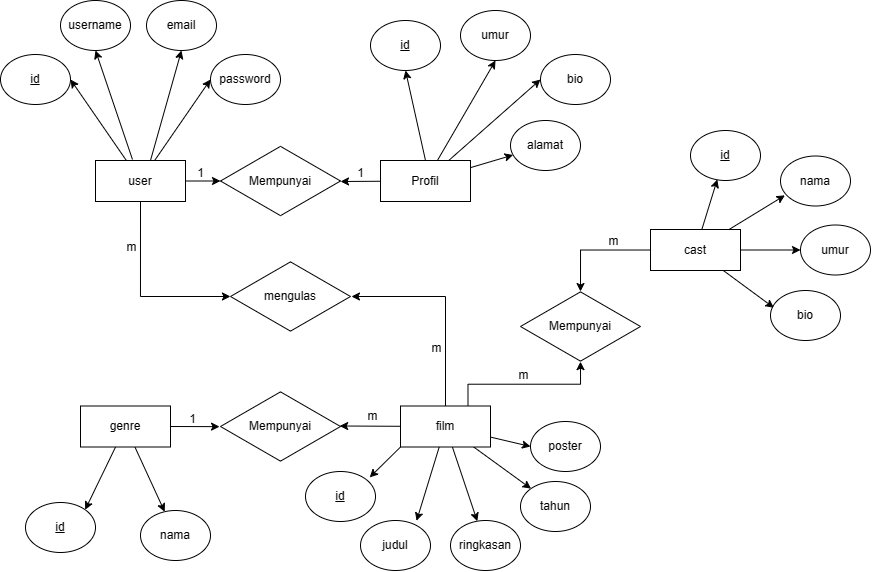

The diagram above was exported from draw.io. Its source (the exported page's mxGraphModel, read from the mxfile embedded in the PNG):
<mxGraphModel dx="607" dy="360" grid="1" gridSize="10" guides="1" tooltips="1" connect="1" arrows="1" fold="1" page="1" pageScale="1" pageWidth="1100" pageHeight="850" background="none" math="0" shadow="0">
  <root>
    <mxCell id="0" />
    <mxCell id="1" parent="0" />
    <mxCell id="E-dFDEdAAMjFOuXM6xXf-29" style="edgeStyle=none;rounded=0;orthogonalLoop=1;jettySize=auto;html=1;entryX=1;entryY=0.5;entryDx=0;entryDy=0;" edge="1" parent="1" source="E-dFDEdAAMjFOuXM6xXf-24" target="E-dFDEdAAMjFOuXM6xXf-25">
      <mxGeometry relative="1" as="geometry" />
    </mxCell>
    <mxCell id="E-dFDEdAAMjFOuXM6xXf-30" style="edgeStyle=none;rounded=0;orthogonalLoop=1;jettySize=auto;html=1;exitX=0.411;exitY=-0.024;exitDx=0;exitDy=0;entryX=0.5;entryY=1;entryDx=0;entryDy=0;exitPerimeter=0;" edge="1" parent="1" source="E-dFDEdAAMjFOuXM6xXf-24" target="E-dFDEdAAMjFOuXM6xXf-26">
      <mxGeometry relative="1" as="geometry" />
    </mxCell>
    <mxCell id="E-dFDEdAAMjFOuXM6xXf-31" style="edgeStyle=none;rounded=0;orthogonalLoop=1;jettySize=auto;html=1;exitX=0.611;exitY=0;exitDx=0;exitDy=0;entryX=0.5;entryY=1;entryDx=0;entryDy=0;exitPerimeter=0;" edge="1" parent="1" source="E-dFDEdAAMjFOuXM6xXf-24" target="E-dFDEdAAMjFOuXM6xXf-27">
      <mxGeometry relative="1" as="geometry" />
    </mxCell>
    <mxCell id="E-dFDEdAAMjFOuXM6xXf-32" style="edgeStyle=none;rounded=0;orthogonalLoop=1;jettySize=auto;html=1;entryX=0;entryY=0.5;entryDx=0;entryDy=0;" edge="1" parent="1" source="E-dFDEdAAMjFOuXM6xXf-24" target="E-dFDEdAAMjFOuXM6xXf-28">
      <mxGeometry relative="1" as="geometry" />
    </mxCell>
    <mxCell id="E-dFDEdAAMjFOuXM6xXf-46" style="edgeStyle=none;rounded=0;orthogonalLoop=1;jettySize=auto;html=1;" edge="1" parent="1" source="E-dFDEdAAMjFOuXM6xXf-24">
      <mxGeometry relative="1" as="geometry">
        <mxPoint x="230" y="230.5" as="targetPoint" />
      </mxGeometry>
    </mxCell>
    <mxCell id="E-dFDEdAAMjFOuXM6xXf-24" value="user" style="rounded=0;whiteSpace=wrap;html=1;" vertex="1" parent="1">
      <mxGeometry x="105" y="210" width="90" height="41" as="geometry" />
    </mxCell>
    <mxCell id="E-dFDEdAAMjFOuXM6xXf-25" value="&lt;u&gt;id&lt;/u&gt;" style="ellipse;whiteSpace=wrap;html=1;" vertex="1" parent="1">
      <mxGeometry x="10" y="104" width="70" height="50" as="geometry" />
    </mxCell>
    <mxCell id="E-dFDEdAAMjFOuXM6xXf-26" value="username" style="ellipse;whiteSpace=wrap;html=1;" vertex="1" parent="1">
      <mxGeometry x="70" y="50" width="70" height="50" as="geometry" />
    </mxCell>
    <mxCell id="E-dFDEdAAMjFOuXM6xXf-27" value="email" style="ellipse;whiteSpace=wrap;html=1;" vertex="1" parent="1">
      <mxGeometry x="156" y="50" width="70" height="50" as="geometry" />
    </mxCell>
    <mxCell id="E-dFDEdAAMjFOuXM6xXf-28" value="password" style="ellipse;whiteSpace=wrap;html=1;" vertex="1" parent="1">
      <mxGeometry x="220" y="104" width="70" height="50" as="geometry" />
    </mxCell>
    <mxCell id="E-dFDEdAAMjFOuXM6xXf-39" style="edgeStyle=none;rounded=0;orthogonalLoop=1;jettySize=auto;html=1;exitX=0.5;exitY=0;exitDx=0;exitDy=0;entryX=0.5;entryY=1;entryDx=0;entryDy=0;" edge="1" parent="1" source="E-dFDEdAAMjFOuXM6xXf-33" target="E-dFDEdAAMjFOuXM6xXf-34">
      <mxGeometry relative="1" as="geometry" />
    </mxCell>
    <mxCell id="E-dFDEdAAMjFOuXM6xXf-40" style="edgeStyle=none;rounded=0;orthogonalLoop=1;jettySize=auto;html=1;entryX=0.5;entryY=1;entryDx=0;entryDy=0;" edge="1" parent="1" source="E-dFDEdAAMjFOuXM6xXf-33" target="E-dFDEdAAMjFOuXM6xXf-35">
      <mxGeometry relative="1" as="geometry" />
    </mxCell>
    <mxCell id="E-dFDEdAAMjFOuXM6xXf-41" style="edgeStyle=none;rounded=0;orthogonalLoop=1;jettySize=auto;html=1;entryX=0;entryY=0.5;entryDx=0;entryDy=0;" edge="1" parent="1" source="E-dFDEdAAMjFOuXM6xXf-33" target="E-dFDEdAAMjFOuXM6xXf-36">
      <mxGeometry relative="1" as="geometry" />
    </mxCell>
    <mxCell id="E-dFDEdAAMjFOuXM6xXf-42" style="edgeStyle=none;rounded=0;orthogonalLoop=1;jettySize=auto;html=1;" edge="1" parent="1" source="E-dFDEdAAMjFOuXM6xXf-33" target="E-dFDEdAAMjFOuXM6xXf-37">
      <mxGeometry relative="1" as="geometry" />
    </mxCell>
    <mxCell id="E-dFDEdAAMjFOuXM6xXf-33" value="Profil" style="rounded=0;whiteSpace=wrap;html=1;" vertex="1" parent="1">
      <mxGeometry x="390" y="210" width="90" height="41" as="geometry" />
    </mxCell>
    <mxCell id="E-dFDEdAAMjFOuXM6xXf-34" value="&lt;u&gt;id&lt;/u&gt;" style="ellipse;whiteSpace=wrap;html=1;" vertex="1" parent="1">
      <mxGeometry x="380" y="70" width="70" height="50" as="geometry" />
    </mxCell>
    <mxCell id="E-dFDEdAAMjFOuXM6xXf-35" value="umur" style="ellipse;whiteSpace=wrap;html=1;" vertex="1" parent="1">
      <mxGeometry x="470" y="60" width="70" height="50" as="geometry" />
    </mxCell>
    <mxCell id="E-dFDEdAAMjFOuXM6xXf-36" value="bio" style="ellipse;whiteSpace=wrap;html=1;" vertex="1" parent="1">
      <mxGeometry x="550" y="104" width="70" height="50" as="geometry" />
    </mxCell>
    <mxCell id="E-dFDEdAAMjFOuXM6xXf-37" value="alamat" style="ellipse;whiteSpace=wrap;html=1;" vertex="1" parent="1">
      <mxGeometry x="520" y="170" width="70" height="50" as="geometry" />
    </mxCell>
    <mxCell id="E-dFDEdAAMjFOuXM6xXf-43" value="Mempunyai" style="html=1;whiteSpace=wrap;aspect=fixed;shape=isoRectangle;" vertex="1" parent="1">
      <mxGeometry x="230" y="194.5" width="120" height="72" as="geometry" />
    </mxCell>
    <mxCell id="E-dFDEdAAMjFOuXM6xXf-45" style="edgeStyle=none;rounded=0;orthogonalLoop=1;jettySize=auto;html=1;" edge="1" parent="1" source="E-dFDEdAAMjFOuXM6xXf-33">
      <mxGeometry relative="1" as="geometry">
        <mxPoint x="350" y="231" as="targetPoint" />
      </mxGeometry>
    </mxCell>
    <mxCell id="E-dFDEdAAMjFOuXM6xXf-47" value="1" style="text;html=1;align=center;verticalAlign=middle;resizable=0;points=[];autosize=1;strokeColor=none;fillColor=none;" vertex="1" parent="1">
      <mxGeometry x="355" y="208" width="30" height="30" as="geometry" />
    </mxCell>
    <mxCell id="E-dFDEdAAMjFOuXM6xXf-48" value="1" style="text;html=1;align=center;verticalAlign=middle;resizable=0;points=[];autosize=1;strokeColor=none;fillColor=none;" vertex="1" parent="1">
      <mxGeometry x="195" y="208" width="30" height="30" as="geometry" />
    </mxCell>
    <mxCell id="E-dFDEdAAMjFOuXM6xXf-64" style="edgeStyle=none;rounded=0;orthogonalLoop=1;jettySize=auto;html=1;entryX=1;entryY=0;entryDx=0;entryDy=0;" edge="1" parent="1" source="E-dFDEdAAMjFOuXM6xXf-49" target="E-dFDEdAAMjFOuXM6xXf-50">
      <mxGeometry relative="1" as="geometry" />
    </mxCell>
    <mxCell id="E-dFDEdAAMjFOuXM6xXf-65" style="edgeStyle=none;rounded=0;orthogonalLoop=1;jettySize=auto;html=1;" edge="1" parent="1" source="E-dFDEdAAMjFOuXM6xXf-49" target="E-dFDEdAAMjFOuXM6xXf-51">
      <mxGeometry relative="1" as="geometry" />
    </mxCell>
    <mxCell id="E-dFDEdAAMjFOuXM6xXf-49" value="genre" style="rounded=0;whiteSpace=wrap;html=1;" vertex="1" parent="1">
      <mxGeometry x="90" y="455.5" width="90" height="41" as="geometry" />
    </mxCell>
    <mxCell id="E-dFDEdAAMjFOuXM6xXf-50" value="&lt;u&gt;id&lt;/u&gt;" style="ellipse;whiteSpace=wrap;html=1;" vertex="1" parent="1">
      <mxGeometry x="35" y="552" width="70" height="50" as="geometry" />
    </mxCell>
    <mxCell id="E-dFDEdAAMjFOuXM6xXf-51" value="nama" style="ellipse;whiteSpace=wrap;html=1;" vertex="1" parent="1">
      <mxGeometry x="150" y="560" width="70" height="50" as="geometry" />
    </mxCell>
    <mxCell id="E-dFDEdAAMjFOuXM6xXf-61" style="edgeStyle=none;rounded=0;orthogonalLoop=1;jettySize=auto;html=1;" edge="1" parent="1" source="E-dFDEdAAMjFOuXM6xXf-52" target="E-dFDEdAAMjFOuXM6xXf-55">
      <mxGeometry relative="1" as="geometry" />
    </mxCell>
    <mxCell id="E-dFDEdAAMjFOuXM6xXf-62" style="edgeStyle=none;rounded=0;orthogonalLoop=1;jettySize=auto;html=1;" edge="1" parent="1" source="E-dFDEdAAMjFOuXM6xXf-52" target="E-dFDEdAAMjFOuXM6xXf-56">
      <mxGeometry relative="1" as="geometry" />
    </mxCell>
    <mxCell id="E-dFDEdAAMjFOuXM6xXf-63" style="edgeStyle=none;rounded=0;orthogonalLoop=1;jettySize=auto;html=1;entryX=0;entryY=0.5;entryDx=0;entryDy=0;" edge="1" parent="1" source="E-dFDEdAAMjFOuXM6xXf-52" target="E-dFDEdAAMjFOuXM6xXf-57">
      <mxGeometry relative="1" as="geometry" />
    </mxCell>
    <mxCell id="E-dFDEdAAMjFOuXM6xXf-52" value="film" style="rounded=0;whiteSpace=wrap;html=1;" vertex="1" parent="1">
      <mxGeometry x="410" y="455.5" width="90" height="41" as="geometry" />
    </mxCell>
    <mxCell id="E-dFDEdAAMjFOuXM6xXf-53" value="&lt;u&gt;id&lt;/u&gt;" style="ellipse;whiteSpace=wrap;html=1;" vertex="1" parent="1">
      <mxGeometry x="315" y="521" width="70" height="50" as="geometry" />
    </mxCell>
    <mxCell id="E-dFDEdAAMjFOuXM6xXf-54" value="judul" style="ellipse;whiteSpace=wrap;html=1;" vertex="1" parent="1">
      <mxGeometry x="370" y="570" width="70" height="50" as="geometry" />
    </mxCell>
    <mxCell id="E-dFDEdAAMjFOuXM6xXf-55" value="ringkasan" style="ellipse;whiteSpace=wrap;html=1;" vertex="1" parent="1">
      <mxGeometry x="460" y="570" width="70" height="50" as="geometry" />
    </mxCell>
    <mxCell id="E-dFDEdAAMjFOuXM6xXf-56" value="tahun" style="ellipse;whiteSpace=wrap;html=1;" vertex="1" parent="1">
      <mxGeometry x="530" y="531" width="70" height="50" as="geometry" />
    </mxCell>
    <mxCell id="E-dFDEdAAMjFOuXM6xXf-57" value="poster" style="ellipse;whiteSpace=wrap;html=1;" vertex="1" parent="1">
      <mxGeometry x="540" y="471" width="70" height="50" as="geometry" />
    </mxCell>
    <mxCell id="E-dFDEdAAMjFOuXM6xXf-58" value="Mempunyai" style="html=1;whiteSpace=wrap;aspect=fixed;shape=isoRectangle;" vertex="1" parent="1">
      <mxGeometry x="230" y="440" width="120" height="72" as="geometry" />
    </mxCell>
    <mxCell id="E-dFDEdAAMjFOuXM6xXf-59" style="edgeStyle=none;rounded=0;orthogonalLoop=1;jettySize=auto;html=1;exitX=0;exitY=1;exitDx=0;exitDy=0;entryX=0.917;entryY=0.118;entryDx=0;entryDy=0;entryPerimeter=0;" edge="1" parent="1" source="E-dFDEdAAMjFOuXM6xXf-52" target="E-dFDEdAAMjFOuXM6xXf-53">
      <mxGeometry relative="1" as="geometry" />
    </mxCell>
    <mxCell id="E-dFDEdAAMjFOuXM6xXf-60" style="edgeStyle=none;rounded=0;orthogonalLoop=1;jettySize=auto;html=1;entryX=0.801;entryY=0.007;entryDx=0;entryDy=0;entryPerimeter=0;" edge="1" parent="1" source="E-dFDEdAAMjFOuXM6xXf-52" target="E-dFDEdAAMjFOuXM6xXf-54">
      <mxGeometry relative="1" as="geometry" />
    </mxCell>
    <mxCell id="E-dFDEdAAMjFOuXM6xXf-66" style="edgeStyle=none;rounded=0;orthogonalLoop=1;jettySize=auto;html=1;exitX=1;exitY=0.5;exitDx=0;exitDy=0;entryX=-0.008;entryY=0.502;entryDx=0;entryDy=0;entryPerimeter=0;" edge="1" parent="1" source="E-dFDEdAAMjFOuXM6xXf-49" target="E-dFDEdAAMjFOuXM6xXf-58">
      <mxGeometry relative="1" as="geometry" />
    </mxCell>
    <mxCell id="E-dFDEdAAMjFOuXM6xXf-67" value="" style="edgeStyle=none;rounded=0;orthogonalLoop=1;jettySize=auto;html=1;entryX=0.993;entryY=0.493;entryDx=0;entryDy=0;entryPerimeter=0;" edge="1" parent="1" source="E-dFDEdAAMjFOuXM6xXf-52" target="E-dFDEdAAMjFOuXM6xXf-58">
      <mxGeometry relative="1" as="geometry" />
    </mxCell>
    <mxCell id="E-dFDEdAAMjFOuXM6xXf-68" value="1" style="text;html=1;align=center;verticalAlign=middle;resizable=0;points=[];autosize=1;strokeColor=none;fillColor=none;" vertex="1" parent="1">
      <mxGeometry x="187" y="454" width="30" height="30" as="geometry" />
    </mxCell>
    <mxCell id="E-dFDEdAAMjFOuXM6xXf-72" value="m" style="text;html=1;align=center;verticalAlign=middle;resizable=0;points=[];autosize=1;strokeColor=none;fillColor=none;" vertex="1" parent="1">
      <mxGeometry x="367" y="451" width="30" height="30" as="geometry" />
    </mxCell>
    <mxCell id="E-dFDEdAAMjFOuXM6xXf-73" value="mengulas" style="html=1;whiteSpace=wrap;aspect=fixed;shape=isoRectangle;" vertex="1" parent="1">
      <mxGeometry x="240" y="310" width="120" height="72" as="geometry" />
    </mxCell>
    <mxCell id="E-dFDEdAAMjFOuXM6xXf-74" style="edgeStyle=orthogonalEdgeStyle;rounded=0;orthogonalLoop=1;jettySize=auto;html=1;exitX=0.5;exitY=1;exitDx=0;exitDy=0;" edge="1" parent="1" source="E-dFDEdAAMjFOuXM6xXf-24">
      <mxGeometry relative="1" as="geometry">
        <mxPoint x="240" y="346" as="targetPoint" />
        <Array as="points">
          <mxPoint x="150" y="346" />
          <mxPoint x="240" y="346" />
        </Array>
      </mxGeometry>
    </mxCell>
    <mxCell id="E-dFDEdAAMjFOuXM6xXf-76" style="edgeStyle=orthogonalEdgeStyle;rounded=0;orthogonalLoop=1;jettySize=auto;html=1;entryX=1.008;entryY=0.5;entryDx=0;entryDy=0;entryPerimeter=0;exitX=0.5;exitY=0;exitDx=0;exitDy=0;" edge="1" parent="1" source="E-dFDEdAAMjFOuXM6xXf-52" target="E-dFDEdAAMjFOuXM6xXf-73">
      <mxGeometry relative="1" as="geometry">
        <mxPoint x="470" y="480" as="sourcePoint" />
        <mxPoint x="372.64" y="345.712" as="targetPoint" />
        <Array as="points">
          <mxPoint x="455" y="346" />
        </Array>
      </mxGeometry>
    </mxCell>
    <mxCell id="E-dFDEdAAMjFOuXM6xXf-84" style="edgeStyle=none;rounded=0;orthogonalLoop=1;jettySize=auto;html=1;entryX=0;entryY=0.5;entryDx=0;entryDy=0;" edge="1" parent="1" source="E-dFDEdAAMjFOuXM6xXf-77" target="E-dFDEdAAMjFOuXM6xXf-80">
      <mxGeometry relative="1" as="geometry" />
    </mxCell>
    <mxCell id="E-dFDEdAAMjFOuXM6xXf-77" value="cast" style="rounded=0;whiteSpace=wrap;html=1;" vertex="1" parent="1">
      <mxGeometry x="660" y="279" width="90" height="41" as="geometry" />
    </mxCell>
    <mxCell id="E-dFDEdAAMjFOuXM6xXf-78" value="&lt;u&gt;id&lt;/u&gt;" style="ellipse;whiteSpace=wrap;html=1;" vertex="1" parent="1">
      <mxGeometry x="700" y="180" width="70" height="50" as="geometry" />
    </mxCell>
    <mxCell id="E-dFDEdAAMjFOuXM6xXf-79" value="nama" style="ellipse;whiteSpace=wrap;html=1;" vertex="1" parent="1">
      <mxGeometry x="790" y="205.5" width="70" height="50" as="geometry" />
    </mxCell>
    <mxCell id="E-dFDEdAAMjFOuXM6xXf-80" value="umur" style="ellipse;whiteSpace=wrap;html=1;" vertex="1" parent="1">
      <mxGeometry x="810" y="274.5" width="70" height="50" as="geometry" />
    </mxCell>
    <mxCell id="E-dFDEdAAMjFOuXM6xXf-81" value="bio" style="ellipse;whiteSpace=wrap;html=1;" vertex="1" parent="1">
      <mxGeometry x="780" y="340" width="70" height="50" as="geometry" />
    </mxCell>
    <mxCell id="E-dFDEdAAMjFOuXM6xXf-82" style="edgeStyle=none;rounded=0;orthogonalLoop=1;jettySize=auto;html=1;entryX=0.383;entryY=0.979;entryDx=0;entryDy=0;entryPerimeter=0;" edge="1" parent="1" source="E-dFDEdAAMjFOuXM6xXf-77" target="E-dFDEdAAMjFOuXM6xXf-78">
      <mxGeometry relative="1" as="geometry" />
    </mxCell>
    <mxCell id="E-dFDEdAAMjFOuXM6xXf-83" style="edgeStyle=none;rounded=0;orthogonalLoop=1;jettySize=auto;html=1;entryX=0.063;entryY=0.787;entryDx=0;entryDy=0;entryPerimeter=0;" edge="1" parent="1" source="E-dFDEdAAMjFOuXM6xXf-77" target="E-dFDEdAAMjFOuXM6xXf-79">
      <mxGeometry relative="1" as="geometry" />
    </mxCell>
    <mxCell id="E-dFDEdAAMjFOuXM6xXf-85" style="edgeStyle=none;rounded=0;orthogonalLoop=1;jettySize=auto;html=1;entryX=0.048;entryY=0.345;entryDx=0;entryDy=0;entryPerimeter=0;" edge="1" parent="1" source="E-dFDEdAAMjFOuXM6xXf-77" target="E-dFDEdAAMjFOuXM6xXf-81">
      <mxGeometry relative="1" as="geometry" />
    </mxCell>
    <mxCell id="E-dFDEdAAMjFOuXM6xXf-86" value="Mempunyai" style="html=1;whiteSpace=wrap;aspect=fixed;shape=isoRectangle;" vertex="1" parent="1">
      <mxGeometry x="530" y="340" width="120" height="72" as="geometry" />
    </mxCell>
    <mxCell id="E-dFDEdAAMjFOuXM6xXf-87" style="edgeStyle=orthogonalEdgeStyle;rounded=0;orthogonalLoop=1;jettySize=auto;html=1;entryX=0.5;entryY=0.014;entryDx=0;entryDy=0;entryPerimeter=0;" edge="1" parent="1" source="E-dFDEdAAMjFOuXM6xXf-77" target="E-dFDEdAAMjFOuXM6xXf-86">
      <mxGeometry relative="1" as="geometry" />
    </mxCell>
    <mxCell id="E-dFDEdAAMjFOuXM6xXf-88" style="edgeStyle=orthogonalEdgeStyle;rounded=0;orthogonalLoop=1;jettySize=auto;html=1;exitX=0.75;exitY=0;exitDx=0;exitDy=0;entryX=0.5;entryY=0.988;entryDx=0;entryDy=0;entryPerimeter=0;" edge="1" parent="1" source="E-dFDEdAAMjFOuXM6xXf-52" target="E-dFDEdAAMjFOuXM6xXf-86">
      <mxGeometry relative="1" as="geometry" />
    </mxCell>
    <mxCell id="E-dFDEdAAMjFOuXM6xXf-89" value="m" style="text;html=1;align=center;verticalAlign=middle;resizable=0;points=[];autosize=1;strokeColor=none;fillColor=none;" vertex="1" parent="1">
      <mxGeometry x="126" y="282" width="30" height="30" as="geometry" />
    </mxCell>
    <mxCell id="E-dFDEdAAMjFOuXM6xXf-90" value="m" style="text;html=1;align=center;verticalAlign=middle;resizable=0;points=[];autosize=1;strokeColor=none;fillColor=none;" vertex="1" parent="1">
      <mxGeometry x="431" y="383" width="30" height="30" as="geometry" />
    </mxCell>
    <mxCell id="E-dFDEdAAMjFOuXM6xXf-91" value="m" style="text;html=1;align=center;verticalAlign=middle;resizable=0;points=[];autosize=1;strokeColor=none;fillColor=none;" vertex="1" parent="1">
      <mxGeometry x="608" y="276" width="30" height="30" as="geometry" />
    </mxCell>
    <mxCell id="E-dFDEdAAMjFOuXM6xXf-92" value="m" style="text;html=1;align=center;verticalAlign=middle;resizable=0;points=[];autosize=1;strokeColor=none;fillColor=none;" vertex="1" parent="1">
      <mxGeometry x="518" y="410" width="30" height="30" as="geometry" />
    </mxCell>
  </root>
</mxGraphModel>